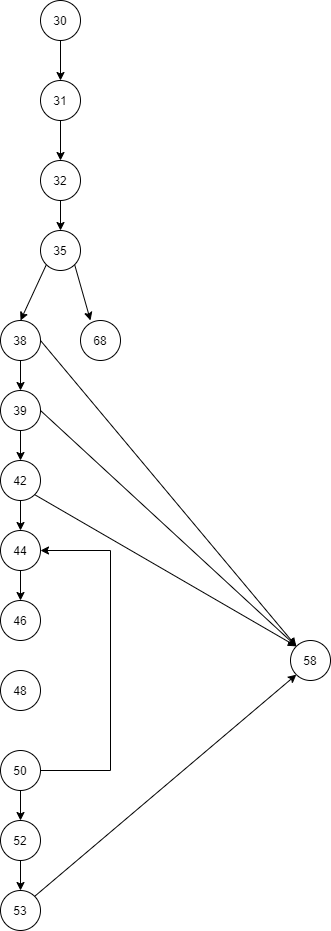

The diagram above was exported from draw.io. Its source (the exported page's mxGraphModel, read from the mxfile embedded in the PNG):
<mxGraphModel dx="1248" dy="677" grid="1" gridSize="10" guides="1" tooltips="1" connect="1" arrows="1" fold="1" page="1" pageScale="1" pageWidth="850" pageHeight="1100" math="0" shadow="0">
  <root>
    <mxCell id="0" />
    <mxCell id="1" parent="0" />
    <mxCell id="Y53yiz5JdCqtEY0qumaG-1" value="30" style="ellipse;whiteSpace=wrap;html=1;aspect=fixed;" vertex="1" parent="1">
      <mxGeometry x="410" y="120" width="40" height="40" as="geometry" />
    </mxCell>
    <mxCell id="Y53yiz5JdCqtEY0qumaG-2" value="31" style="ellipse;whiteSpace=wrap;html=1;aspect=fixed;" vertex="1" parent="1">
      <mxGeometry x="410" y="200" width="40" height="40" as="geometry" />
    </mxCell>
    <mxCell id="Y53yiz5JdCqtEY0qumaG-3" value="" style="endArrow=classic;html=1;exitX=0.5;exitY=1;exitDx=0;exitDy=0;entryX=0.5;entryY=0;entryDx=0;entryDy=0;" edge="1" parent="1" source="Y53yiz5JdCqtEY0qumaG-1" target="Y53yiz5JdCqtEY0qumaG-2">
      <mxGeometry width="50" height="50" relative="1" as="geometry">
        <mxPoint x="400" y="420" as="sourcePoint" />
        <mxPoint x="430" y="180" as="targetPoint" />
      </mxGeometry>
    </mxCell>
    <mxCell id="Y53yiz5JdCqtEY0qumaG-4" value="32" style="ellipse;whiteSpace=wrap;html=1;aspect=fixed;" vertex="1" parent="1">
      <mxGeometry x="410" y="280" width="40" height="40" as="geometry" />
    </mxCell>
    <mxCell id="Y53yiz5JdCqtEY0qumaG-5" value="" style="endArrow=classic;html=1;exitX=0.5;exitY=1;exitDx=0;exitDy=0;entryX=0.5;entryY=0;entryDx=0;entryDy=0;" edge="1" parent="1" target="Y53yiz5JdCqtEY0qumaG-4" source="Y53yiz5JdCqtEY0qumaG-2">
      <mxGeometry width="50" height="50" relative="1" as="geometry">
        <mxPoint x="440" y="170" as="sourcePoint" />
        <mxPoint x="440" y="190" as="targetPoint" />
      </mxGeometry>
    </mxCell>
    <mxCell id="Y53yiz5JdCqtEY0qumaG-7" value="35" style="ellipse;whiteSpace=wrap;html=1;aspect=fixed;" vertex="1" parent="1">
      <mxGeometry x="410" y="350" width="40" height="40" as="geometry" />
    </mxCell>
    <mxCell id="Y53yiz5JdCqtEY0qumaG-8" value="" style="endArrow=classic;html=1;exitX=0.5;exitY=1;exitDx=0;exitDy=0;entryX=0.5;entryY=0;entryDx=0;entryDy=0;" edge="1" parent="1" source="Y53yiz5JdCqtEY0qumaG-4" target="Y53yiz5JdCqtEY0qumaG-7">
      <mxGeometry width="50" height="50" relative="1" as="geometry">
        <mxPoint x="440" y="250" as="sourcePoint" />
        <mxPoint x="440" y="290" as="targetPoint" />
      </mxGeometry>
    </mxCell>
    <mxCell id="Y53yiz5JdCqtEY0qumaG-9" value="" style="endArrow=classic;html=1;exitX=0;exitY=1;exitDx=0;exitDy=0;" edge="1" parent="1" source="Y53yiz5JdCqtEY0qumaG-7">
      <mxGeometry width="50" height="50" relative="1" as="geometry">
        <mxPoint x="450" y="260" as="sourcePoint" />
        <mxPoint x="390" y="440" as="targetPoint" />
      </mxGeometry>
    </mxCell>
    <mxCell id="Y53yiz5JdCqtEY0qumaG-10" value="" style="endArrow=classic;html=1;exitX=1;exitY=1;exitDx=0;exitDy=0;" edge="1" parent="1" source="Y53yiz5JdCqtEY0qumaG-7">
      <mxGeometry width="50" height="50" relative="1" as="geometry">
        <mxPoint x="425.85786437626894" y="394.14213562373106" as="sourcePoint" />
        <mxPoint x="460" y="440" as="targetPoint" />
      </mxGeometry>
    </mxCell>
    <mxCell id="Y53yiz5JdCqtEY0qumaG-11" value="38" style="ellipse;whiteSpace=wrap;html=1;aspect=fixed;" vertex="1" parent="1">
      <mxGeometry x="370" y="440" width="40" height="40" as="geometry" />
    </mxCell>
    <mxCell id="Y53yiz5JdCqtEY0qumaG-12" value="68" style="ellipse;whiteSpace=wrap;html=1;aspect=fixed;direction=south;" vertex="1" parent="1">
      <mxGeometry x="450" y="440" width="40" height="40" as="geometry" />
    </mxCell>
    <mxCell id="Y53yiz5JdCqtEY0qumaG-13" value="39" style="ellipse;whiteSpace=wrap;html=1;aspect=fixed;" vertex="1" parent="1">
      <mxGeometry x="370" y="510" width="40" height="40" as="geometry" />
    </mxCell>
    <mxCell id="Y53yiz5JdCqtEY0qumaG-14" value="" style="endArrow=classic;html=1;exitX=0.5;exitY=1;exitDx=0;exitDy=0;entryX=0.5;entryY=0;entryDx=0;entryDy=0;" edge="1" parent="1" source="Y53yiz5JdCqtEY0qumaG-11" target="Y53yiz5JdCqtEY0qumaG-13">
      <mxGeometry width="50" height="50" relative="1" as="geometry">
        <mxPoint x="454.14213562373106" y="394.14213562373106" as="sourcePoint" />
        <mxPoint x="470" y="450" as="targetPoint" />
      </mxGeometry>
    </mxCell>
    <mxCell id="Y53yiz5JdCqtEY0qumaG-23" style="edgeStyle=orthogonalEdgeStyle;rounded=0;orthogonalLoop=1;jettySize=auto;html=1;exitX=0.5;exitY=1;exitDx=0;exitDy=0;entryX=0.5;entryY=0;entryDx=0;entryDy=0;" edge="1" parent="1" source="Y53yiz5JdCqtEY0qumaG-15" target="Y53yiz5JdCqtEY0qumaG-16">
      <mxGeometry relative="1" as="geometry" />
    </mxCell>
    <mxCell id="Y53yiz5JdCqtEY0qumaG-15" value="42" style="ellipse;whiteSpace=wrap;html=1;aspect=fixed;" vertex="1" parent="1">
      <mxGeometry x="370" y="580" width="40" height="40" as="geometry" />
    </mxCell>
    <mxCell id="Y53yiz5JdCqtEY0qumaG-24" style="edgeStyle=orthogonalEdgeStyle;rounded=0;orthogonalLoop=1;jettySize=auto;html=1;exitX=0.5;exitY=1;exitDx=0;exitDy=0;entryX=0.5;entryY=0;entryDx=0;entryDy=0;" edge="1" parent="1" source="Y53yiz5JdCqtEY0qumaG-16" target="Y53yiz5JdCqtEY0qumaG-18">
      <mxGeometry relative="1" as="geometry" />
    </mxCell>
    <mxCell id="Y53yiz5JdCqtEY0qumaG-16" value="44" style="ellipse;whiteSpace=wrap;html=1;aspect=fixed;" vertex="1" parent="1">
      <mxGeometry x="370" y="650" width="40" height="40" as="geometry" />
    </mxCell>
    <mxCell id="Y53yiz5JdCqtEY0qumaG-18" value="46" style="ellipse;whiteSpace=wrap;html=1;aspect=fixed;" vertex="1" parent="1">
      <mxGeometry x="370" y="720" width="40" height="40" as="geometry" />
    </mxCell>
    <mxCell id="Y53yiz5JdCqtEY0qumaG-19" value="48" style="ellipse;whiteSpace=wrap;html=1;aspect=fixed;" vertex="1" parent="1">
      <mxGeometry x="370" y="790" width="40" height="40" as="geometry" />
    </mxCell>
    <mxCell id="Y53yiz5JdCqtEY0qumaG-25" style="edgeStyle=orthogonalEdgeStyle;rounded=0;orthogonalLoop=1;jettySize=auto;html=1;exitX=1;exitY=0.5;exitDx=0;exitDy=0;entryX=1;entryY=0.5;entryDx=0;entryDy=0;" edge="1" parent="1" source="Y53yiz5JdCqtEY0qumaG-20" target="Y53yiz5JdCqtEY0qumaG-16">
      <mxGeometry relative="1" as="geometry">
        <Array as="points">
          <mxPoint x="480" y="890" />
          <mxPoint x="480" y="670" />
        </Array>
      </mxGeometry>
    </mxCell>
    <mxCell id="Y53yiz5JdCqtEY0qumaG-27" style="edgeStyle=orthogonalEdgeStyle;rounded=0;orthogonalLoop=1;jettySize=auto;html=1;exitX=0.5;exitY=1;exitDx=0;exitDy=0;entryX=0.5;entryY=0;entryDx=0;entryDy=0;" edge="1" parent="1" source="Y53yiz5JdCqtEY0qumaG-20" target="Y53yiz5JdCqtEY0qumaG-21">
      <mxGeometry relative="1" as="geometry" />
    </mxCell>
    <mxCell id="Y53yiz5JdCqtEY0qumaG-20" value="50" style="ellipse;whiteSpace=wrap;html=1;aspect=fixed;" vertex="1" parent="1">
      <mxGeometry x="370" y="870" width="40" height="40" as="geometry" />
    </mxCell>
    <mxCell id="Y53yiz5JdCqtEY0qumaG-31" style="edgeStyle=orthogonalEdgeStyle;rounded=0;orthogonalLoop=1;jettySize=auto;html=1;exitX=0.5;exitY=1;exitDx=0;exitDy=0;entryX=0.5;entryY=0;entryDx=0;entryDy=0;" edge="1" parent="1" source="Y53yiz5JdCqtEY0qumaG-21" target="Y53yiz5JdCqtEY0qumaG-28">
      <mxGeometry relative="1" as="geometry" />
    </mxCell>
    <mxCell id="Y53yiz5JdCqtEY0qumaG-21" value="52" style="ellipse;whiteSpace=wrap;html=1;aspect=fixed;" vertex="1" parent="1">
      <mxGeometry x="370" y="940" width="40" height="40" as="geometry" />
    </mxCell>
    <mxCell id="Y53yiz5JdCqtEY0qumaG-22" value="" style="endArrow=classic;html=1;exitX=0.5;exitY=1;exitDx=0;exitDy=0;entryX=0.5;entryY=0;entryDx=0;entryDy=0;" edge="1" parent="1" source="Y53yiz5JdCqtEY0qumaG-13" target="Y53yiz5JdCqtEY0qumaG-15">
      <mxGeometry width="50" height="50" relative="1" as="geometry">
        <mxPoint x="440" y="330" as="sourcePoint" />
        <mxPoint x="440" y="360" as="targetPoint" />
      </mxGeometry>
    </mxCell>
    <mxCell id="Y53yiz5JdCqtEY0qumaG-28" value="53" style="ellipse;whiteSpace=wrap;html=1;aspect=fixed;" vertex="1" parent="1">
      <mxGeometry x="370" y="1010" width="40" height="40" as="geometry" />
    </mxCell>
    <mxCell id="Y53yiz5JdCqtEY0qumaG-33" value="58" style="ellipse;whiteSpace=wrap;html=1;aspect=fixed;" vertex="1" parent="1">
      <mxGeometry x="660" y="760" width="40" height="40" as="geometry" />
    </mxCell>
    <mxCell id="Y53yiz5JdCqtEY0qumaG-35" value="" style="endArrow=classic;html=1;entryX=0;entryY=1;entryDx=0;entryDy=0;exitX=1;exitY=0;exitDx=0;exitDy=0;" edge="1" parent="1" source="Y53yiz5JdCqtEY0qumaG-28" target="Y53yiz5JdCqtEY0qumaG-33">
      <mxGeometry width="50" height="50" relative="1" as="geometry">
        <mxPoint x="400" y="790" as="sourcePoint" />
        <mxPoint x="450" y="740" as="targetPoint" />
      </mxGeometry>
    </mxCell>
    <mxCell id="Y53yiz5JdCqtEY0qumaG-39" value="" style="endArrow=classic;html=1;entryX=0;entryY=0;entryDx=0;entryDy=0;exitX=1;exitY=1;exitDx=0;exitDy=0;" edge="1" parent="1" source="Y53yiz5JdCqtEY0qumaG-15" target="Y53yiz5JdCqtEY0qumaG-33">
      <mxGeometry width="50" height="50" relative="1" as="geometry">
        <mxPoint x="414.14213562373106" y="1025.857864376269" as="sourcePoint" />
        <mxPoint x="675.8578643762689" y="804.1421356237311" as="targetPoint" />
      </mxGeometry>
    </mxCell>
    <mxCell id="Y53yiz5JdCqtEY0qumaG-40" value="" style="endArrow=classic;html=1;entryX=0;entryY=0;entryDx=0;entryDy=0;exitX=1;exitY=0.5;exitDx=0;exitDy=0;" edge="1" parent="1" source="Y53yiz5JdCqtEY0qumaG-11" target="Y53yiz5JdCqtEY0qumaG-33">
      <mxGeometry width="50" height="50" relative="1" as="geometry">
        <mxPoint x="414.14213562373106" y="624.1421356237311" as="sourcePoint" />
        <mxPoint x="675.8578643762689" y="775.8578643762689" as="targetPoint" />
      </mxGeometry>
    </mxCell>
    <mxCell id="Y53yiz5JdCqtEY0qumaG-41" value="" style="endArrow=classic;html=1;entryX=0;entryY=0;entryDx=0;entryDy=0;exitX=1;exitY=0.5;exitDx=0;exitDy=0;" edge="1" parent="1" source="Y53yiz5JdCqtEY0qumaG-13" target="Y53yiz5JdCqtEY0qumaG-33">
      <mxGeometry width="50" height="50" relative="1" as="geometry">
        <mxPoint x="420" y="470" as="sourcePoint" />
        <mxPoint x="675.8578643762689" y="775.8578643762689" as="targetPoint" />
      </mxGeometry>
    </mxCell>
  </root>
</mxGraphModel>